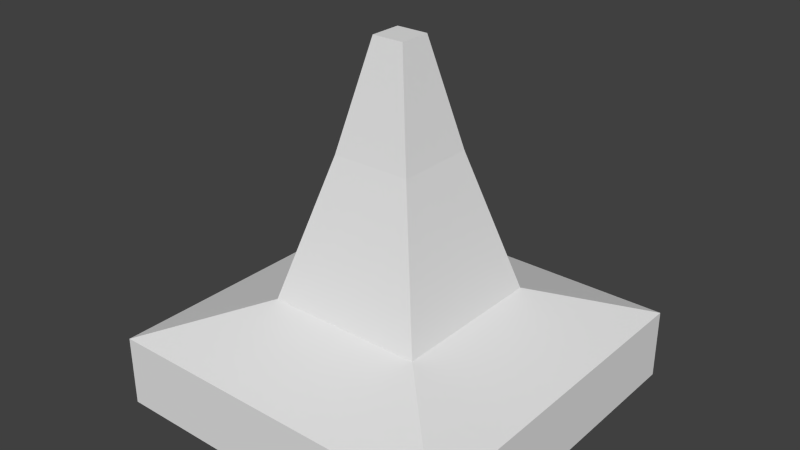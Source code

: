 # Source: model.blend  (saved by Blender 2.67.0; exported with 4.5.12 LTS)
import bpy
from mathutils import Matrix  # noqa: F401  (used for matrix-valued properties, if any)

bpy.ops.wm.read_factory_settings(use_empty=True)
scene = bpy.context.scene
scene.name = 'Scene'

# ---- collections
col_collection_1 = bpy.data.collections.new('Collection 1'); scene.collection.children.link(col_collection_1)

# ---- world
world_world = bpy.data.worlds.new('World'); scene.world = world_world
world_world.color = (0.05088, 0.05088, 0.05088)
world_world.use_sun_shadow = False
world_world.sun_shadow_jitter_overblur = 0.0
world_world.cycles.sampling_method = 'MANUAL'
world_world.cycles.sample_map_resolution = 256

# ---- meshes
me_cube = bpy.data.meshes.new('Cube')
me_cube.from_pydata([(0.0, 0.0, -0.4), (0.0, 2.0, -0.4), (2.0, 2.0, -0.4), (2.0, 0.0, -0.4), (0.0, 0.0, 0.0), (0.0, 2.0, 0.0), (2.0, 2.0, 0.0), (2.0, 0.0, 0.0), (0.55, 0.55, 0.2), (0.55, 1.45, 0.2), (1.45, 1.45, 0.2), (1.45, 0.55, 0.2), (0.775, 0.775, 1.0), (0.775, 1.225, 1.0), (1.225, 1.225, 1.0), (1.225, 0.775, 1.0), (0.91, 0.91, 1.6), (0.91, 1.09, 1.6), (1.09, 1.09, 1.6), (1.09, 0.91, 1.6)], [], [(4, 5, 1, 0), (5, 6, 2, 1), (6, 7, 3, 2), (7, 4, 0, 3), (0, 1, 2, 3), (4, 7, 11, 8), (11, 10, 14, 15), (7, 6, 10, 11), (5, 4, 8, 9), (6, 5, 9, 10), (14, 13, 17, 18), (8, 11, 15, 12), (9, 8, 12, 13), (10, 9, 13, 14), (19, 18, 17, 16), (15, 14, 18, 19), (12, 15, 19, 16), (13, 12, 16, 17)])
_uv = me_cube.uv_layers.new(name='UVMap')
_uv.uv.foreach_set('vector', [0.8474, 0.7122, 0.8463, 0.3483, 0.9181, 0.348, 0.9192, 0.7119, 0.7745, 0.7122, 0.7734, 0.3483, 0.8452, 0.348, 0.8463, 0.7119, 0.6107, 0.9745, 0.6096, 0.6106, 0.6814, 0.6104, 0.6825, 0.9743, 0.7016, 0.9745, 0.7005, 0.6106, 0.7723, 0.6104, 0.7734, 0.9743, 0.4458, 0.8146, 0.08193, 0.8157, 0.08082, 0.4518, 0.4447, 0.4507, 0.08193, 0.4507, 0.08082, 0.0868, 0.1812, 0.1866, 0.1817, 0.3503, 0.4458, 0.08618, 0.6096, 0.08568, 0.5691, 0.2361, 0.4872, 0.2364, 0.08082, 0.0868, 0.4447, 0.08568, 0.345, 0.1861, 0.1812, 0.1866, 0.4458, 0.4496, 0.08193, 0.4507, 0.1817, 0.3503, 0.3455, 0.3498, 0.4447, 0.08568, 0.4458, 0.4496, 0.3455, 0.3498, 0.345, 0.1861, 0.5682, 0.4597, 0.4863, 0.4599, 0.5105, 0.3481, 0.5433, 0.348, 0.7734, 0.3475, 0.6096, 0.348, 0.6501, 0.1976, 0.732, 0.1973, 0.6096, 0.348, 0.7734, 0.3485, 0.732, 0.4987, 0.6501, 0.4985, 0.6096, 0.6099, 0.4458, 0.6104, 0.4863, 0.4599, 0.5682, 0.4597, 0.4458, 0.6431, 0.4459, 0.6104, 0.4787, 0.6105, 0.4786, 0.6432, 0.4872, 0.2364, 0.5691, 0.2361, 0.5449, 0.3479, 0.5122, 0.348, 0.732, 0.1973, 0.6501, 0.1976, 0.6743, 0.08578, 0.7071, 0.08568, 0.6501, 0.4985, 0.732, 0.4987, 0.7071, 0.6104, 0.6743, 0.6103])
me_cube.use_remesh_preserve_volume = False
me_cube.use_remesh_preserve_attributes = False
me_cube.use_mirror_vertex_groups = False
me_cube.update()

# ---- objects
ob_cube_002 = bpy.data.objects.new('Cube.002', me_cube)

# ---- transforms, parenting, visibility, modifiers, constraints
ob_cube_002.location = (0.0, -1.0, 0.2)
ob_cube_002.scale = (0.5, 0.5, 0.5)
ob_cube_002.lineart.crease_threshold = 0.0

# ---- collection membership
col_collection_1.objects.link(ob_cube_002)

# ---- scene / render settings (as saved in the file)
scene.frame_start = 1; scene.frame_end = 250; scene.frame_set(1)
scene.render.engine = 'BLENDER_EEVEE_NEXT'
scene.render.image_settings.color_mode = 'RGB'
scene.render.image_settings.compression = 90
scene.render.resolution_percentage = 50
scene.render.dither_intensity = 0.0
scene.cycles.use_denoising = False
scene.cycles.samples = 10
scene.cycles.sampling_pattern = 'TABULATED_SOBOL'
scene.cycles.light_sampling_threshold = 0.0
scene.cycles.use_adaptive_sampling = False
scene.cycles.use_light_tree = False
scene.cycles.blur_glossy = 0.0
scene.cycles.volume_bounces = 1
scene.cycles.pixel_filter_type = 'GAUSSIAN'
scene.cycles.sample_clamp_indirect = 0.0
scene.view_settings.view_transform = 'Standard'
bpy.context.view_layer.update()

# ---- added for rendering (the .blend has no active camera and no usable light): camera, sun
cam_auto = bpy.data.cameras.new('AutoCamera')
cam_auto.lens = 50.0
cam_auto.sensor_width = 36.0
cam_auto.clip_end = 1000.0
ob_auto_camera = bpy.data.objects.new('AutoCamera', cam_auto)
scene.collection.objects.link(ob_auto_camera)
ob_auto_camera.location = (2.10254, -2.42304, 1.78203)
ob_auto_camera.rotation_euler = (1.09748, -7.21219e-08, 0.694738)
scene.camera = ob_auto_camera
light_auto_sun = bpy.data.lights.new('AutoSun', 'SUN')
light_auto_sun.energy = 3.0
light_auto_sun.angle = 0.0523599
ob_auto_sun = bpy.data.objects.new('AutoSun', light_auto_sun)
scene.collection.objects.link(ob_auto_sun)
ob_auto_sun.rotation_euler = (0.872665, 0.174533, 0.523599)
bpy.context.view_layer.update()
